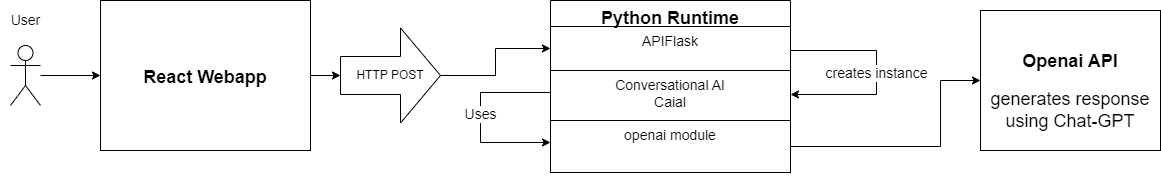

The diagram above was exported from draw.io. Its source (the exported page's mxGraphModel, read from the mxfile embedded in the PNG):
<mxGraphModel dx="2049" dy="1097" grid="1" gridSize="10" guides="1" tooltips="1" connect="1" arrows="1" fold="1" page="1" pageScale="1" pageWidth="827" pageHeight="1169" math="0" shadow="0">
  <root>
    <mxCell id="0" />
    <mxCell id="1" parent="0" />
    <mxCell id="GhA-YtaCET0v6R3ExzDL-7" value="" style="edgeStyle=orthogonalEdgeStyle;rounded=0;orthogonalLoop=1;jettySize=auto;html=1;" edge="1" parent="1" source="GhA-YtaCET0v6R3ExzDL-1" target="GhA-YtaCET0v6R3ExzDL-6">
      <mxGeometry relative="1" as="geometry" />
    </mxCell>
    <mxCell id="GhA-YtaCET0v6R3ExzDL-1" value="&lt;h1&gt;&lt;font style=&quot;font-size: 18px;&quot;&gt;React Webapp&lt;/font&gt;&lt;/h1&gt;" style="rounded=0;whiteSpace=wrap;html=1;align=center;" vertex="1" parent="1">
      <mxGeometry x="110" y="15" width="210" height="150" as="geometry" />
    </mxCell>
    <mxCell id="GhA-YtaCET0v6R3ExzDL-5" value="&lt;h1&gt;&lt;font style=&quot;font-size: 18px;&quot;&gt;Openai API&lt;/font&gt;&lt;/h1&gt;&lt;div&gt;&lt;span style=&quot;font-size: 18px;&quot;&gt;generates response using Chat-GPT&lt;/span&gt;&lt;/div&gt;" style="rounded=0;whiteSpace=wrap;html=1;align=center;" vertex="1" parent="1">
      <mxGeometry x="990" y="25" width="180" height="140" as="geometry" />
    </mxCell>
    <mxCell id="GhA-YtaCET0v6R3ExzDL-40" style="edgeStyle=orthogonalEdgeStyle;rounded=0;orthogonalLoop=1;jettySize=auto;html=1;" edge="1" parent="1" source="GhA-YtaCET0v6R3ExzDL-6" target="GhA-YtaCET0v6R3ExzDL-13">
      <mxGeometry relative="1" as="geometry" />
    </mxCell>
    <mxCell id="GhA-YtaCET0v6R3ExzDL-6" value="HTTP POST" style="shape=singleArrow;whiteSpace=wrap;html=1;arrowWidth=0.4;arrowSize=0.4;rounded=0;rotation=0;" vertex="1" parent="1">
      <mxGeometry x="350" y="42.5" width="100" height="95" as="geometry" />
    </mxCell>
    <mxCell id="GhA-YtaCET0v6R3ExzDL-12" value="Python Runtime" style="swimlane;fontStyle=1;align=center;verticalAlign=top;childLayout=stackLayout;horizontal=1;startSize=26;horizontalStack=0;resizeParent=1;resizeLast=0;collapsible=1;marginBottom=0;rounded=0;shadow=0;strokeWidth=1;fontSize=18;fixedWidth=0;" vertex="1" parent="1">
      <mxGeometry x="560" y="15" width="240" height="172" as="geometry">
        <mxRectangle x="230" y="140" width="160" height="26" as="alternateBounds" />
      </mxGeometry>
    </mxCell>
    <mxCell id="GhA-YtaCET0v6R3ExzDL-26" value="&lt;font style=&quot;font-size: 14px;&quot;&gt;creates instance&lt;/font&gt;" style="edgeStyle=orthogonalEdgeStyle;rounded=0;orthogonalLoop=1;jettySize=auto;html=1;" edge="1" parent="GhA-YtaCET0v6R3ExzDL-12" source="GhA-YtaCET0v6R3ExzDL-13" target="GhA-YtaCET0v6R3ExzDL-14">
      <mxGeometry relative="1" as="geometry">
        <mxPoint x="340" y="39" as="targetPoint" />
        <Array as="points">
          <mxPoint x="326" y="50" />
          <mxPoint x="326" y="94" />
        </Array>
      </mxGeometry>
    </mxCell>
    <mxCell id="GhA-YtaCET0v6R3ExzDL-13" value="APIFlask" style="text;align=center;verticalAlign=top;spacingLeft=4;spacingRight=4;overflow=hidden;rotatable=0;points=[[0,0.5],[1,0.5]];portConstraint=eastwest;fontSize=14;labelBorderColor=none;strokeColor=default;" vertex="1" parent="GhA-YtaCET0v6R3ExzDL-12">
      <mxGeometry y="26" width="240" height="44" as="geometry" />
    </mxCell>
    <mxCell id="GhA-YtaCET0v6R3ExzDL-28" style="edgeStyle=orthogonalEdgeStyle;rounded=0;orthogonalLoop=1;jettySize=auto;html=1;" edge="1" parent="GhA-YtaCET0v6R3ExzDL-12" source="GhA-YtaCET0v6R3ExzDL-14" target="GhA-YtaCET0v6R3ExzDL-15">
      <mxGeometry relative="1" as="geometry">
        <Array as="points">
          <mxPoint x="-70" y="92" />
          <mxPoint x="-70" y="142" />
        </Array>
      </mxGeometry>
    </mxCell>
    <mxCell id="GhA-YtaCET0v6R3ExzDL-29" value="&lt;font style=&quot;font-size: 14px;&quot;&gt;Uses&lt;/font&gt;" style="edgeLabel;html=1;align=center;verticalAlign=middle;resizable=0;points=[];" vertex="1" connectable="0" parent="GhA-YtaCET0v6R3ExzDL-28">
      <mxGeometry x="-0.0356" y="-1" relative="1" as="geometry">
        <mxPoint as="offset" />
      </mxGeometry>
    </mxCell>
    <mxCell id="GhA-YtaCET0v6R3ExzDL-14" value="Conversational AI &#10;Caial" style="text;align=center;verticalAlign=top;spacingLeft=4;spacingRight=4;overflow=hidden;rotatable=0;points=[[0,0.5],[1,0.5]];portConstraint=eastwest;rounded=0;shadow=0;html=0;fontSize=14;strokeColor=default;" vertex="1" parent="GhA-YtaCET0v6R3ExzDL-12">
      <mxGeometry y="70" width="240" height="50" as="geometry" />
    </mxCell>
    <mxCell id="GhA-YtaCET0v6R3ExzDL-15" value="openai module" style="text;align=center;verticalAlign=top;spacingLeft=4;spacingRight=4;overflow=hidden;rotatable=0;points=[[0,0.5],[1,0.5]];portConstraint=eastwest;rounded=0;shadow=0;html=0;fontSize=14;strokeColor=default;" vertex="1" parent="GhA-YtaCET0v6R3ExzDL-12">
      <mxGeometry y="120" width="240" height="52" as="geometry" />
    </mxCell>
    <mxCell id="GhA-YtaCET0v6R3ExzDL-35" style="edgeStyle=orthogonalEdgeStyle;rounded=0;orthogonalLoop=1;jettySize=auto;html=1;" edge="1" parent="1" source="GhA-YtaCET0v6R3ExzDL-30" target="GhA-YtaCET0v6R3ExzDL-1">
      <mxGeometry relative="1" as="geometry" />
    </mxCell>
    <mxCell id="GhA-YtaCET0v6R3ExzDL-30" value="" style="shape=umlActor;verticalLabelPosition=bottom;verticalAlign=top;html=1;outlineConnect=0;" vertex="1" parent="1">
      <mxGeometry x="20" y="60" width="30" height="60" as="geometry" />
    </mxCell>
    <mxCell id="GhA-YtaCET0v6R3ExzDL-39" value="&lt;font style=&quot;font-size: 14px;&quot;&gt;User&lt;/font&gt;" style="text;html=1;align=center;verticalAlign=middle;resizable=0;points=[];autosize=1;strokeColor=none;fillColor=none;" vertex="1" parent="1">
      <mxGeometry x="10" y="20" width="50" height="30" as="geometry" />
    </mxCell>
    <mxCell id="GhA-YtaCET0v6R3ExzDL-41" style="edgeStyle=orthogonalEdgeStyle;rounded=0;orthogonalLoop=1;jettySize=auto;html=1;" edge="1" parent="1" source="GhA-YtaCET0v6R3ExzDL-15" target="GhA-YtaCET0v6R3ExzDL-5">
      <mxGeometry relative="1" as="geometry">
        <Array as="points">
          <mxPoint x="950" y="161" />
          <mxPoint x="950" y="95" />
        </Array>
      </mxGeometry>
    </mxCell>
  </root>
</mxGraphModel>